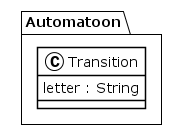

The diagram above was rendered by PlantUML. Its source (embedded in the PNG):
@startuml
!theme plain
package Automatoon {
class Transition {
	 letter : String
}
}
@enduml